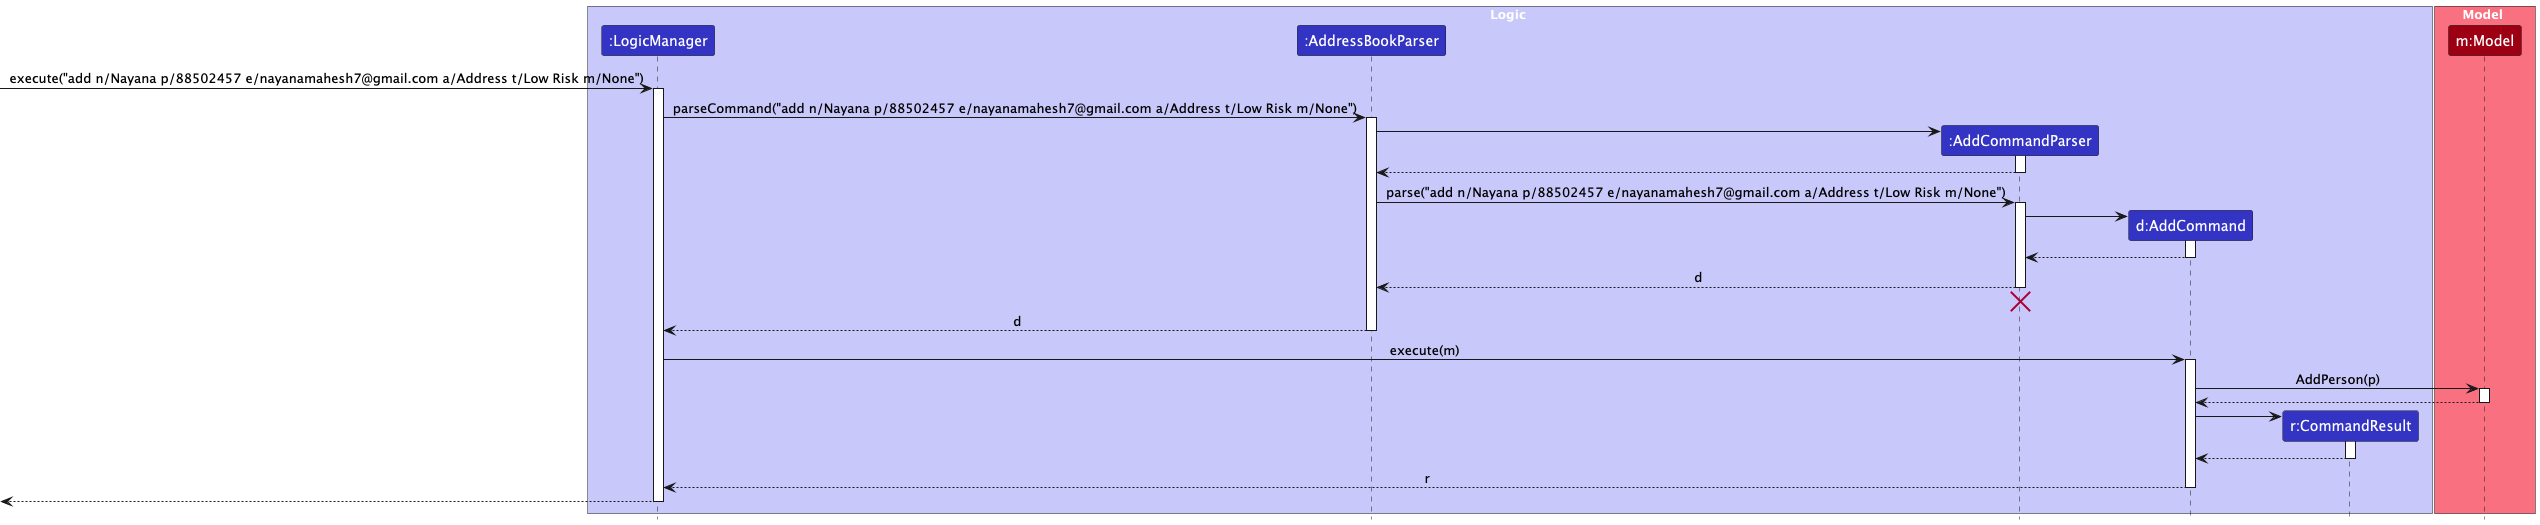

The diagram above was rendered by PlantUML. Its source (embedded in the PNG):
@startuml
!include style.puml
skinparam ArrowFontStyle plain

box Logic LOGIC_COLOR_T1
participant ":LogicManager" as LogicManager LOGIC_COLOR
participant ":AddressBookParser" as AddressBookParser LOGIC_COLOR
participant ":AddCommandParser" as AddCommandParser LOGIC_COLOR
participant "d:AddCommand" as AddCommand LOGIC_COLOR
participant "r:CommandResult" as CommandResult LOGIC_COLOR
end box

box Model MODEL_COLOR_T1
participant "m:Model" as Model MODEL_COLOR
end box

[-> LogicManager : execute("add n/Nayana p/88502457 e/nayanamahesh7@gmail.com a/Address t/Low Risk m/None")
activate LogicManager

LogicManager -> AddressBookParser : parseCommand("add n/Nayana p/88502457 e/nayanamahesh7@gmail.com a/Address t/Low Risk m/None")
activate AddressBookParser

create AddCommandParser
AddressBookParser -> AddCommandParser
activate AddCommandParser

AddCommandParser --> AddressBookParser
deactivate AddCommandParser

AddressBookParser -> AddCommandParser : parse("add n/Nayana p/88502457 e/nayanamahesh7@gmail.com a/Address t/Low Risk m/None")
activate AddCommandParser

create AddCommand
AddCommandParser -> AddCommand
activate AddCommand

AddCommand --> AddCommandParser :
deactivate AddCommand

AddCommandParser --> AddressBookParser : d
deactivate AddCommandParser
'Hidden arrow to position the destroy marker below the end of the activation bar.
AddCommandParser -[hidden]-> AddressBookParser
destroy AddCommandParser

AddressBookParser --> LogicManager : d
deactivate AddressBookParser

LogicManager -> AddCommand : execute(m)
activate AddCommand

AddCommand -> Model : AddPerson(p)
activate Model

Model --> AddCommand
deactivate Model

create CommandResult
AddCommand -> CommandResult
activate CommandResult

CommandResult --> AddCommand
deactivate CommandResult

AddCommand --> LogicManager : r
deactivate AddCommand

[<--LogicManager
deactivate LogicManager
@enduml